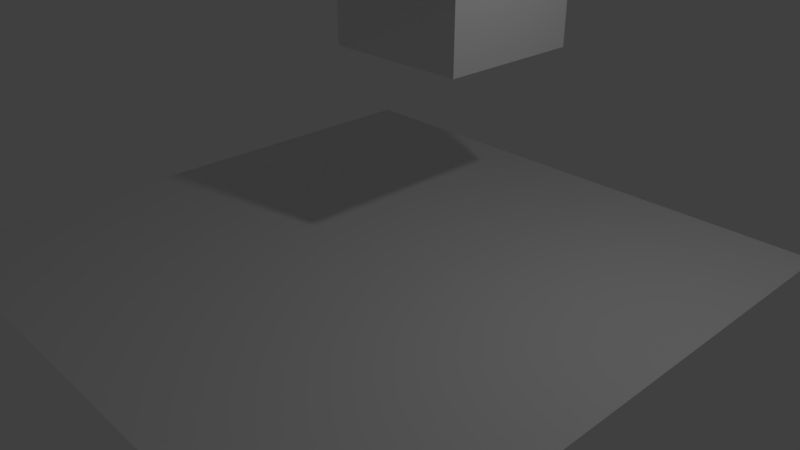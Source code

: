 # Source: contacts.blend  (saved by Blender 2.79.1; exported with 4.5.12 LTS)
import bpy
from mathutils import Matrix  # noqa: F401  (used for matrix-valued properties, if any)

bpy.ops.wm.read_factory_settings(use_empty=True)
scene = bpy.context.scene
scene.name = 'Scene'

# ---- collections
col_collection_1 = bpy.data.collections.new('Collection 1'); scene.collection.children.link(col_collection_1)

# ---- materials (node trees are filled in below, after node groups)
mat_material_001 = bpy.data.materials.new('Material.001')
mat_material_001.alpha_threshold = 0.0
mat_material_001.roughness = 0.5
mat_material_001.line_color = (0.0, 0.0, 0.0, 1.0)

# ---- material node trees
mat_material_001.use_nodes = True; mat_material_001.node_tree.nodes.clear()
_N = mat_material_001.node_tree.nodes; _L = mat_material_001.node_tree.links
n0 = _N.new('ShaderNodeOutputMaterial'); n0.name = 'Material Output'; n0.location = (300, 300)
n1 = _N.new('ShaderNodeBsdfDiffuse'); n1.name = 'Diffuse BSDF'; n1.location = (10, 300)
_L.new(n1.outputs[0], n0.inputs[0])
n0.is_active_output = True

# ---- world
world_world = bpy.data.worlds.new('World'); scene.world = world_world
world_world.use_nodes = True; world_world.node_tree.nodes.clear()
_N = world_world.node_tree.nodes; _L = world_world.node_tree.links
n0 = _N.new('ShaderNodeOutputWorld'); n0.name = 'World Output'; n0.location = (300, 300)
n1 = _N.new('ShaderNodeBackground'); n1.name = 'Background'; n1.location = (10, 300)
n1.inputs[0].default_value = (0.05088, 0.05088, 0.05088, 1.0)
_L.new(n1.outputs[0], n0.inputs[0])
n0.is_active_output = True
world_world.color = (0.05088, 0.05088, 0.05088)
world_world.use_sun_shadow = False
world_world.sun_shadow_jitter_overblur = 0.0
world_world.cycles.sampling_method = 'MANUAL'

# ---- cameras
cam_camera = bpy.data.cameras.new('Camera')
cam_camera.clip_end = 100.0
cam_camera.lens = 35.0
cam_camera.sensor_width = 32.0
cam_camera.sensor_height = 18.0
cam_camera.ortho_scale = 7.314
cam_camera.dof.focus_distance = 0.0

# ---- lights
light_lamp = bpy.data.lights.new('Lamp', 'POINT')
light_lamp.transmission_factor = 0.0
light_lamp.cutoff_distance = 30.0
light_lamp.energy = 100.0
light_lamp.shadow_buffer_clip_start = 1.001
light_lamp.shadow_soft_size = 0.1
light_lamp.shadow_maximum_resolution = 0.006
light_lamp.use_absolute_resolution = True

# ---- meshes
me_cube_001 = bpy.data.meshes.new('Cube.001')
me_cube_001.from_pydata([(-1.0, -1.0, -1.0), (-1.0, -1.0, 1.0), (-1.0, 1.0, -1.0), (-1.0, 1.0, 1.0), (1.0, -1.0, -1.0), (1.0, -1.0, 1.0), (1.0, 1.0, -1.0), (1.0, 1.0, 1.0)], [], [(0, 1, 3, 2), (2, 3, 7, 6), (6, 7, 5, 4), (4, 5, 1, 0), (2, 6, 4, 0), (7, 3, 1, 5)])
me_cube_001.materials.append(mat_material_001)
me_cube_001.use_remesh_preserve_volume = False
me_cube_001.use_remesh_preserve_attributes = False
me_cube_001.use_mirror_vertex_groups = False
me_cube_001.update()
me_plane = bpy.data.meshes.new('Plane')
me_plane.from_pydata([(-1.0, -1.0, 0.0), (1.0, -1.0, 0.0), (-1.0, 1.0, 0.0), (1.0, 1.0, 0.0)], [], [(0, 1, 3, 2)])
me_plane.use_remesh_preserve_volume = False
me_plane.use_remesh_preserve_attributes = False
me_plane.use_mirror_vertex_groups = False
me_plane.update()

# ---- objects
ob_lamp = bpy.data.objects.new('Lamp', light_lamp)
ob_camera = bpy.data.objects.new('Camera', cam_camera)
ob_cube_001 = bpy.data.objects.new('Cube.001', me_cube_001)
ob_cube = bpy.data.objects.new('Cube', me_cube_001)
ob_plane = bpy.data.objects.new('Plane', me_plane)

# ---- transforms, parenting, visibility, modifiers, constraints
ob_lamp.location = (4.076, 1.005, 5.904)
ob_lamp.rotation_euler = (0.6503, 0.05522, 1.866)
ob_lamp.lock_rotations_4d = False
ob_lamp.empty_display_type = 'ARROWS'
ob_lamp.color = (0.0, 0.0, 0.0, 0.0)
ob_lamp.lineart.crease_threshold = 0.0
ob_camera.location = (7.481, -6.508, 5.344)
ob_camera.rotation_euler = (1.109, 0.0, 0.8149)
ob_camera.lock_rotations_4d = False
ob_camera.empty_display_type = 'ARROWS'
ob_camera.color = (0.0, 0.0, 0.0, 0.0)
ob_camera.display_type = 'WIRE'
ob_camera.lineart.crease_threshold = 0.0
ob_cube_001.location = (0.0, 0.2146, 5.572)
ob_cube_001.scale = (0.6888, 0.6888, 0.6888)
ob_cube_001.lineart.crease_threshold = 0.0
ob_cube.location = (0.0, 1.419, 3.449)
ob_cube.lineart.crease_threshold = 0.0
ob_plane.location = (0.0, 0.0, 0.0)
ob_plane.scale = (4.0, 4.0, 4.0)
ob_plane.lineart.crease_threshold = 0.0

# ---- collection membership
col_collection_1.objects.link(ob_lamp)
col_collection_1.objects.link(ob_camera)
col_collection_1.objects.link(ob_cube_001)
col_collection_1.objects.link(ob_cube)
col_collection_1.objects.link(ob_plane)

# ---- scene / render settings (as saved in the file)
scene.camera = ob_camera
scene.frame_start = 1; scene.frame_end = 250; scene.frame_set(1)
scene.render.engine = 'CYCLES'
scene.render.resolution_percentage = 50
scene.render.dither_intensity = 0.0
scene.cycles.use_denoising = False
scene.cycles.samples = 128
scene.cycles.sampling_pattern = 'TABULATED_SOBOL'
scene.cycles.use_adaptive_sampling = False
scene.cycles.use_light_tree = False
scene.view_settings.view_transform = 'Standard'
bpy.context.view_layer.update()
